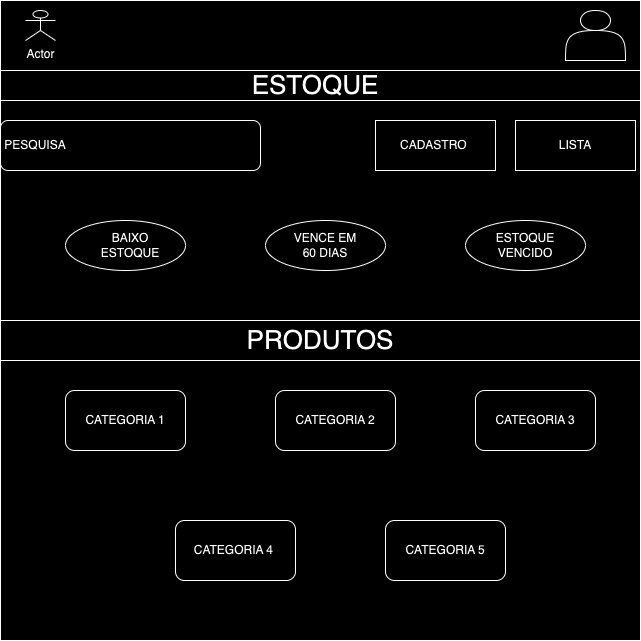

The diagram above was exported from draw.io. Its source (the exported page's mxGraphModel, read from the mxfile embedded in the PNG):
<mxGraphModel dx="1194" dy="685" grid="1" gridSize="10" guides="1" tooltips="1" connect="1" arrows="1" fold="1" page="1" pageScale="1" pageWidth="827" pageHeight="1169" math="0" shadow="0">
  <root>
    <mxCell id="0" />
    <mxCell id="1" parent="0" />
    <mxCell id="Hzf9Gdx-AjU-ebF__MML-1" value="" style="whiteSpace=wrap;html=1;aspect=fixed;" vertex="1" parent="1">
      <mxGeometry x="115" y="50" width="640" height="640" as="geometry" />
    </mxCell>
    <mxCell id="Hzf9Gdx-AjU-ebF__MML-2" value="Actor" style="shape=umlActor;verticalLabelPosition=bottom;verticalAlign=top;html=1;outlineConnect=0;" vertex="1" parent="1">
      <mxGeometry x="140" y="60" width="30" height="30" as="geometry" />
    </mxCell>
    <mxCell id="Hzf9Gdx-AjU-ebF__MML-4" value="" style="rounded=0;whiteSpace=wrap;html=1;" vertex="1" parent="1">
      <mxGeometry x="115" y="120" width="640" height="30" as="geometry" />
    </mxCell>
    <mxCell id="Hzf9Gdx-AjU-ebF__MML-5" value="ESTOQUE" style="text;html=1;align=center;verticalAlign=middle;whiteSpace=wrap;rounded=0;fontSize=26;" vertex="1" parent="1">
      <mxGeometry x="302" y="120" width="256" height="30" as="geometry" />
    </mxCell>
    <mxCell id="Hzf9Gdx-AjU-ebF__MML-6" value="" style="ellipse;whiteSpace=wrap;html=1;" vertex="1" parent="1">
      <mxGeometry x="180" y="270" width="120" height="50" as="geometry" />
    </mxCell>
    <mxCell id="Hzf9Gdx-AjU-ebF__MML-7" value="" style="ellipse;whiteSpace=wrap;html=1;" vertex="1" parent="1">
      <mxGeometry x="580" y="270" width="120" height="50" as="geometry" />
    </mxCell>
    <mxCell id="Hzf9Gdx-AjU-ebF__MML-8" value="" style="ellipse;whiteSpace=wrap;html=1;" vertex="1" parent="1">
      <mxGeometry x="380" y="270" width="120" height="50" as="geometry" />
    </mxCell>
    <mxCell id="Hzf9Gdx-AjU-ebF__MML-9" value="BAIXO ESTOQUE" style="text;html=1;align=center;verticalAlign=middle;whiteSpace=wrap;rounded=0;" vertex="1" parent="1">
      <mxGeometry x="215" y="280" width="60" height="30" as="geometry" />
    </mxCell>
    <mxCell id="Hzf9Gdx-AjU-ebF__MML-10" value="VENCE EM 60 DIAS" style="text;html=1;align=center;verticalAlign=middle;whiteSpace=wrap;rounded=0;" vertex="1" parent="1">
      <mxGeometry x="405" y="280" width="70" height="30" as="geometry" />
    </mxCell>
    <mxCell id="Hzf9Gdx-AjU-ebF__MML-11" value="ESTOQUE VENCIDO" style="text;html=1;align=center;verticalAlign=middle;whiteSpace=wrap;rounded=0;" vertex="1" parent="1">
      <mxGeometry x="610" y="280" width="60" height="30" as="geometry" />
    </mxCell>
    <mxCell id="Hzf9Gdx-AjU-ebF__MML-12" value="" style="rounded=1;whiteSpace=wrap;html=1;" vertex="1" parent="1">
      <mxGeometry x="115" y="170" width="260" height="50" as="geometry" />
    </mxCell>
    <mxCell id="Hzf9Gdx-AjU-ebF__MML-13" value="LISTA" style="rounded=0;whiteSpace=wrap;html=1;" vertex="1" parent="1">
      <mxGeometry x="630" y="170" width="120" height="50" as="geometry" />
    </mxCell>
    <mxCell id="Hzf9Gdx-AjU-ebF__MML-14" value="CADASTRO&amp;nbsp;" style="rounded=0;whiteSpace=wrap;html=1;" vertex="1" parent="1">
      <mxGeometry x="490" y="170" width="120" height="50" as="geometry" />
    </mxCell>
    <mxCell id="Hzf9Gdx-AjU-ebF__MML-15" value="PESQUISA" style="text;html=1;align=center;verticalAlign=middle;whiteSpace=wrap;rounded=0;" vertex="1" parent="1">
      <mxGeometry x="120" y="180" width="60" height="30" as="geometry" />
    </mxCell>
    <mxCell id="Hzf9Gdx-AjU-ebF__MML-16" value="" style="shape=actor;whiteSpace=wrap;html=1;" vertex="1" parent="1">
      <mxGeometry x="680" y="60" width="60" height="50" as="geometry" />
    </mxCell>
    <mxCell id="Hzf9Gdx-AjU-ebF__MML-17" value="" style="rounded=0;whiteSpace=wrap;html=1;" vertex="1" parent="1">
      <mxGeometry x="115" y="370" width="640" height="40" as="geometry" />
    </mxCell>
    <mxCell id="Hzf9Gdx-AjU-ebF__MML-20" value="PRODUTOS" style="text;html=1;align=center;verticalAlign=middle;whiteSpace=wrap;rounded=0;fontSize=26;" vertex="1" parent="1">
      <mxGeometry x="405" y="375" width="60" height="30" as="geometry" />
    </mxCell>
    <mxCell id="Hzf9Gdx-AjU-ebF__MML-21" value="CATEGORIA 2" style="rounded=1;whiteSpace=wrap;html=1;" vertex="1" parent="1">
      <mxGeometry x="390" y="440" width="120" height="60" as="geometry" />
    </mxCell>
    <mxCell id="Hzf9Gdx-AjU-ebF__MML-22" value="CATEGORIA 1" style="rounded=1;whiteSpace=wrap;html=1;" vertex="1" parent="1">
      <mxGeometry x="180" y="440" width="120" height="60" as="geometry" />
    </mxCell>
    <mxCell id="Hzf9Gdx-AjU-ebF__MML-23" value="CATEGORIA 3" style="rounded=1;whiteSpace=wrap;html=1;" vertex="1" parent="1">
      <mxGeometry x="590" y="440" width="120" height="60" as="geometry" />
    </mxCell>
    <mxCell id="Hzf9Gdx-AjU-ebF__MML-24" value="CATEGORIA 4&amp;nbsp;" style="rounded=1;whiteSpace=wrap;html=1;" vertex="1" parent="1">
      <mxGeometry x="290" y="570" width="120" height="60" as="geometry" />
    </mxCell>
    <mxCell id="Hzf9Gdx-AjU-ebF__MML-25" value="CATEGORIA 5" style="rounded=1;whiteSpace=wrap;html=1;" vertex="1" parent="1">
      <mxGeometry x="500" y="570" width="120" height="60" as="geometry" />
    </mxCell>
  </root>
</mxGraphModel>